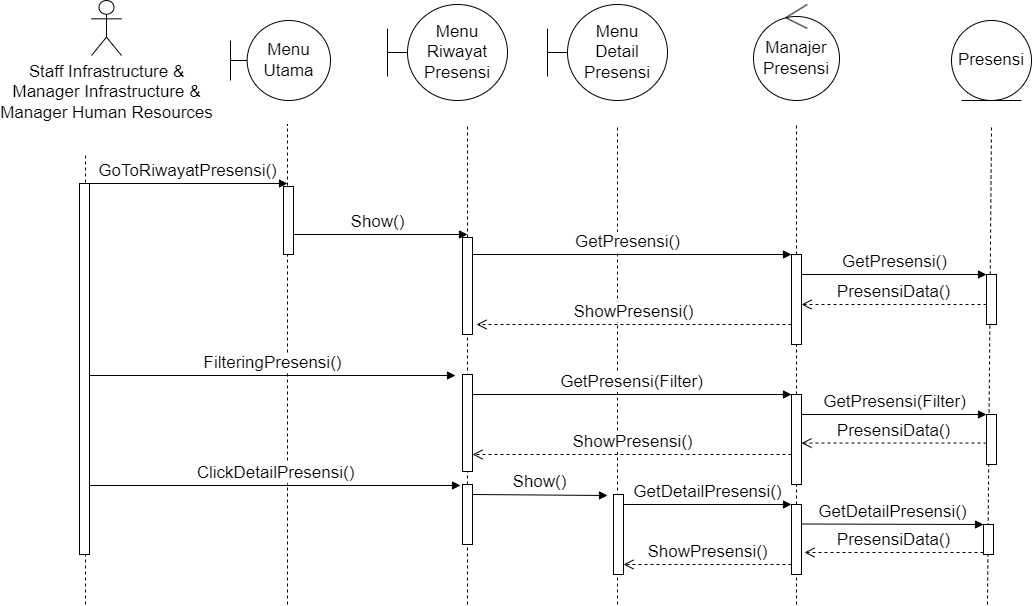

The diagram above was exported from draw.io. Its source (the exported page's mxGraphModel, read from the mxfile embedded in the PNG):
<mxGraphModel dx="942" dy="567" grid="1" gridSize="10" guides="1" tooltips="1" connect="1" arrows="1" fold="1" page="1" pageScale="1" pageWidth="850" pageHeight="1100" math="0" shadow="0">
  <root>
    <mxCell id="0" />
    <mxCell id="1" parent="0" />
    <mxCell id="MwfMmh9F3b5vrsHz_wKC-5" value="" style="endArrow=none;dashed=1;html=1;rounded=0;fontSize=17;" parent="1" edge="1">
      <mxGeometry width="50" height="50" relative="1" as="geometry">
        <mxPoint x="730" y="830" as="sourcePoint" />
        <mxPoint x="730" y="350" as="targetPoint" />
      </mxGeometry>
    </mxCell>
    <mxCell id="SX7ozKjXAwD4T_ZVOxpk-8" value="PresensiData()" style="html=1;verticalAlign=bottom;endArrow=open;dashed=1;endSize=8;curved=0;rounded=0;fontSize=17;" parent="1" edge="1" source="7gtW58yATGas2TOn960C-5">
      <mxGeometry relative="1" as="geometry">
        <mxPoint x="1074" y="530" as="sourcePoint" />
        <mxPoint x="914" y="530" as="targetPoint" />
      </mxGeometry>
    </mxCell>
    <mxCell id="SX7ozKjXAwD4T_ZVOxpk-3" value="GetPresensi()" style="html=1;verticalAlign=bottom;endArrow=block;curved=0;rounded=0;fontSize=17;entryX=0;entryY=0;entryDx=0;entryDy=0;entryPerimeter=0;" parent="1" edge="1" target="yrkoGPqek1J716Wl2nS3-41">
      <mxGeometry width="80" relative="1" as="geometry">
        <mxPoint x="575" y="480" as="sourcePoint" />
        <mxPoint x="840" y="480" as="targetPoint" />
      </mxGeometry>
    </mxCell>
    <mxCell id="yrkoGPqek1J716Wl2nS3-1" value="Staff Infrastructure &amp;amp;&lt;div style=&quot;font-size: 17px;&quot;&gt;Manager Infrastructure &amp;amp;&lt;/div&gt;&lt;div style=&quot;font-size: 17px;&quot;&gt;Manager Human Resources&lt;/div&gt;" style="shape=umlActor;verticalLabelPosition=bottom;verticalAlign=top;html=1;fontSize=17;" parent="1" vertex="1">
      <mxGeometry x="204" y="226" width="30" height="55" as="geometry" />
    </mxCell>
    <mxCell id="yrkoGPqek1J716Wl2nS3-3" value="Menu&lt;div&gt;Utama&lt;/div&gt;" style="shape=umlBoundary;whiteSpace=wrap;html=1;fontSize=17;" parent="1" vertex="1">
      <mxGeometry x="343" y="246" width="100" height="80" as="geometry" />
    </mxCell>
    <mxCell id="yrkoGPqek1J716Wl2nS3-13" value="Menu&lt;div style=&quot;font-size: 17px;&quot;&gt;Riwayat&lt;/div&gt;&lt;div style=&quot;font-size: 17px;&quot;&gt;Presensi&lt;/div&gt;" style="shape=umlBoundary;whiteSpace=wrap;html=1;fontSize=17;" parent="1" vertex="1">
      <mxGeometry x="500" y="230" width="120" height="96" as="geometry" />
    </mxCell>
    <mxCell id="yrkoGPqek1J716Wl2nS3-15" value="" style="endArrow=none;dashed=1;html=1;rounded=0;fontSize=17;" parent="1" edge="1">
      <mxGeometry width="50" height="50" relative="1" as="geometry">
        <mxPoint x="198" y="408" as="sourcePoint" />
        <mxPoint x="198" y="379" as="targetPoint" />
      </mxGeometry>
    </mxCell>
    <mxCell id="yrkoGPqek1J716Wl2nS3-16" value="" style="endArrow=none;dashed=1;html=1;rounded=0;fontSize=17;" parent="1" edge="1">
      <mxGeometry width="50" height="50" relative="1" as="geometry">
        <mxPoint x="400" y="411" as="sourcePoint" />
        <mxPoint x="400" y="350" as="targetPoint" />
      </mxGeometry>
    </mxCell>
    <mxCell id="yrkoGPqek1J716Wl2nS3-18" value="GoToRiwayatPresensi()" style="html=1;verticalAlign=bottom;endArrow=block;curved=0;rounded=0;fontSize=17;exitX=0.8;exitY=0;exitDx=0;exitDy=0;exitPerimeter=0;" parent="1" edge="1" source="SX7ozKjXAwD4T_ZVOxpk-9">
      <mxGeometry width="80" relative="1" as="geometry">
        <mxPoint x="220" y="409" as="sourcePoint" />
        <mxPoint x="400" y="409" as="targetPoint" />
      </mxGeometry>
    </mxCell>
    <mxCell id="yrkoGPqek1J716Wl2nS3-21" value="Show()" style="html=1;verticalAlign=bottom;endArrow=block;curved=0;rounded=0;fontSize=17;" parent="1" edge="1">
      <mxGeometry width="80" relative="1" as="geometry">
        <mxPoint x="400" y="460" as="sourcePoint" />
        <mxPoint x="580" y="460" as="targetPoint" />
      </mxGeometry>
    </mxCell>
    <mxCell id="yrkoGPqek1J716Wl2nS3-22" value="" style="endArrow=none;dashed=1;html=1;rounded=0;fontSize=17;" parent="1" source="yrkoGPqek1J716Wl2nS3-33" edge="1">
      <mxGeometry width="50" height="50" relative="1" as="geometry">
        <mxPoint x="579.76" y="650.9524274553571" as="sourcePoint" />
        <mxPoint x="580" y="350" as="targetPoint" />
      </mxGeometry>
    </mxCell>
    <mxCell id="yrkoGPqek1J716Wl2nS3-27" value="" style="endArrow=none;dashed=1;html=1;rounded=0;fontSize=17;" parent="1" source="yrkoGPqek1J716Wl2nS3-41" edge="1">
      <mxGeometry width="50" height="50" relative="1" as="geometry">
        <mxPoint x="908.58" y="650.9524274553571" as="sourcePoint" />
        <mxPoint x="909" y="350" as="targetPoint" />
      </mxGeometry>
    </mxCell>
    <mxCell id="yrkoGPqek1J716Wl2nS3-32" value="" style="endArrow=none;dashed=1;html=1;rounded=0;fontSize=17;" parent="1" target="yrkoGPqek1J716Wl2nS3-30" edge="1">
      <mxGeometry width="50" height="50" relative="1" as="geometry">
        <mxPoint x="400" y="830" as="sourcePoint" />
        <mxPoint x="400" y="380" as="targetPoint" />
      </mxGeometry>
    </mxCell>
    <mxCell id="yrkoGPqek1J716Wl2nS3-30" value="" style="html=1;points=[[0,0,0,0,5],[0,1,0,0,-5],[1,0,0,0,5],[1,1,0,0,-5]];perimeter=orthogonalPerimeter;outlineConnect=0;targetShapes=umlLifeline;portConstraint=eastwest;newEdgeStyle={&quot;curved&quot;:0,&quot;rounded&quot;:0};fontSize=17;" parent="1" vertex="1">
      <mxGeometry x="396" y="412" width="10" height="68" as="geometry" />
    </mxCell>
    <mxCell id="yrkoGPqek1J716Wl2nS3-34" value="" style="endArrow=none;dashed=1;html=1;rounded=0;fontSize=17;" parent="1" source="MwfMmh9F3b5vrsHz_wKC-2" target="yrkoGPqek1J716Wl2nS3-33" edge="1">
      <mxGeometry width="50" height="50" relative="1" as="geometry">
        <mxPoint x="580" y="830" as="sourcePoint" />
        <mxPoint x="579.76" y="380" as="targetPoint" />
        <Array as="points" />
      </mxGeometry>
    </mxCell>
    <mxCell id="yrkoGPqek1J716Wl2nS3-33" value="" style="html=1;points=[[0,0,0,0,5],[0,1,0,0,-5],[1,0,0,0,5],[1,1,0,0,-5]];perimeter=orthogonalPerimeter;outlineConnect=0;targetShapes=umlLifeline;portConstraint=eastwest;newEdgeStyle={&quot;curved&quot;:0,&quot;rounded&quot;:0};fontSize=17;" parent="1" vertex="1">
      <mxGeometry x="575" y="463" width="10" height="97" as="geometry" />
    </mxCell>
    <mxCell id="yrkoGPqek1J716Wl2nS3-42" value="" style="endArrow=none;dashed=1;html=1;rounded=0;fontSize=17;" parent="1" source="7gtW58yATGas2TOn960C-9" target="yrkoGPqek1J716Wl2nS3-41" edge="1">
      <mxGeometry width="50" height="50" relative="1" as="geometry">
        <mxPoint x="909" y="690" as="sourcePoint" />
        <mxPoint x="908.58" y="380" as="targetPoint" />
      </mxGeometry>
    </mxCell>
    <mxCell id="yrkoGPqek1J716Wl2nS3-41" value="" style="html=1;points=[[0,0,0,0,5],[0,1,0,0,-5],[1,0,0,0,5],[1,1,0,0,-5]];perimeter=orthogonalPerimeter;outlineConnect=0;targetShapes=umlLifeline;portConstraint=eastwest;newEdgeStyle={&quot;curved&quot;:0,&quot;rounded&quot;:0};fontSize=17;" parent="1" vertex="1">
      <mxGeometry x="904" y="480" width="10" height="90" as="geometry" />
    </mxCell>
    <mxCell id="yrkoGPqek1J716Wl2nS3-45" value="Manajer&lt;div style=&quot;font-size: 17px;&quot;&gt;Presensi&lt;/div&gt;" style="ellipse;shape=umlControl;whiteSpace=wrap;html=1;fontSize=17;" parent="1" vertex="1">
      <mxGeometry x="866" y="230" width="86" height="96" as="geometry" />
    </mxCell>
    <mxCell id="JCtwv3pKvbuTHH9uKSVk-5" value="Presensi" style="ellipse;shape=umlEntity;whiteSpace=wrap;html=1;fontSize=17;" parent="1" vertex="1">
      <mxGeometry x="1064" y="246" width="80" height="80" as="geometry" />
    </mxCell>
    <mxCell id="SX7ozKjXAwD4T_ZVOxpk-4" value="" style="endArrow=none;dashed=1;html=1;rounded=0;fontSize=17;" parent="1" edge="1">
      <mxGeometry width="50" height="50" relative="1" as="geometry">
        <mxPoint x="1100" y="830" as="sourcePoint" />
        <mxPoint x="1104" y="350" as="targetPoint" />
      </mxGeometry>
    </mxCell>
    <mxCell id="SX7ozKjXAwD4T_ZVOxpk-10" value="" style="endArrow=none;dashed=1;html=1;rounded=0;fontSize=17;" parent="1" target="SX7ozKjXAwD4T_ZVOxpk-9" edge="1">
      <mxGeometry width="50" height="50" relative="1" as="geometry">
        <mxPoint x="198" y="830" as="sourcePoint" />
        <mxPoint x="198" y="380" as="targetPoint" />
      </mxGeometry>
    </mxCell>
    <mxCell id="SX7ozKjXAwD4T_ZVOxpk-9" value="" style="html=1;points=[[0,0,0,0,5],[0,1,0,0,-5],[1,0,0,0,5],[1,1,0,0,-5]];perimeter=orthogonalPerimeter;outlineConnect=0;targetShapes=umlLifeline;portConstraint=eastwest;newEdgeStyle={&quot;curved&quot;:0,&quot;rounded&quot;:0};fontSize=17;" parent="1" vertex="1">
      <mxGeometry x="192" y="409" width="10" height="371" as="geometry" />
    </mxCell>
    <mxCell id="7gtW58yATGas2TOn960C-3" value="ShowPresensi()" style="html=1;verticalAlign=bottom;endArrow=open;dashed=1;endSize=8;curved=0;rounded=0;fontSize=17;" parent="1" source="yrkoGPqek1J716Wl2nS3-41" edge="1">
      <mxGeometry relative="1" as="geometry">
        <mxPoint x="749" y="550" as="sourcePoint" />
        <mxPoint x="589" y="550" as="targetPoint" />
      </mxGeometry>
    </mxCell>
    <mxCell id="7gtW58yATGas2TOn960C-4" value="GetPresensi()" style="html=1;verticalAlign=bottom;endArrow=block;curved=0;rounded=0;fontSize=17;" parent="1" edge="1" target="7gtW58yATGas2TOn960C-5">
      <mxGeometry width="80" relative="1" as="geometry">
        <mxPoint x="914" y="500" as="sourcePoint" />
        <mxPoint x="1069" y="500" as="targetPoint" />
      </mxGeometry>
    </mxCell>
    <mxCell id="7gtW58yATGas2TOn960C-5" value="" style="html=1;points=[[0,0,0,0,5],[0,1,0,0,-5],[1,0,0,0,5],[1,1,0,0,-5]];perimeter=orthogonalPerimeter;outlineConnect=0;targetShapes=umlLifeline;portConstraint=eastwest;newEdgeStyle={&quot;curved&quot;:0,&quot;rounded&quot;:0};fontSize=17;" parent="1" vertex="1">
      <mxGeometry x="1099" y="500" width="10" height="50" as="geometry" />
    </mxCell>
    <mxCell id="7gtW58yATGas2TOn960C-6" value="FilteringPresensi()" style="html=1;verticalAlign=bottom;endArrow=block;curved=0;rounded=0;fontSize=17;" parent="1" edge="1" source="SX7ozKjXAwD4T_ZVOxpk-9">
      <mxGeometry width="80" relative="1" as="geometry">
        <mxPoint x="224" y="600" as="sourcePoint" />
        <mxPoint x="568" y="601" as="targetPoint" />
      </mxGeometry>
    </mxCell>
    <mxCell id="7gtW58yATGas2TOn960C-8" value="" style="endArrow=none;dashed=1;html=1;rounded=0;fontSize=17;" parent="1" target="7gtW58yATGas2TOn960C-7" edge="1">
      <mxGeometry width="50" height="50" relative="1" as="geometry">
        <mxPoint x="580" y="690" as="sourcePoint" />
        <mxPoint x="580" y="560" as="targetPoint" />
      </mxGeometry>
    </mxCell>
    <mxCell id="7gtW58yATGas2TOn960C-7" value="" style="html=1;points=[[0,0,0,0,5],[0,1,0,0,-5],[1,0,0,0,5],[1,1,0,0,-5]];perimeter=orthogonalPerimeter;outlineConnect=0;targetShapes=umlLifeline;portConstraint=eastwest;newEdgeStyle={&quot;curved&quot;:0,&quot;rounded&quot;:0};fontSize=17;" parent="1" vertex="1">
      <mxGeometry x="575" y="600" width="10" height="97" as="geometry" />
    </mxCell>
    <mxCell id="7gtW58yATGas2TOn960C-10" value="" style="endArrow=none;dashed=1;html=1;rounded=0;fontSize=17;" parent="1" source="MwfMmh9F3b5vrsHz_wKC-8" target="7gtW58yATGas2TOn960C-9" edge="1">
      <mxGeometry width="50" height="50" relative="1" as="geometry">
        <mxPoint x="909" y="830" as="sourcePoint" />
        <mxPoint x="909" y="570" as="targetPoint" />
      </mxGeometry>
    </mxCell>
    <mxCell id="7gtW58yATGas2TOn960C-9" value="" style="html=1;points=[[0,0,0,0,5],[0,1,0,0,-5],[1,0,0,0,5],[1,1,0,0,-5]];perimeter=orthogonalPerimeter;outlineConnect=0;targetShapes=umlLifeline;portConstraint=eastwest;newEdgeStyle={&quot;curved&quot;:0,&quot;rounded&quot;:0};fontSize=17;" parent="1" vertex="1">
      <mxGeometry x="904" y="620" width="10" height="90" as="geometry" />
    </mxCell>
    <mxCell id="7gtW58yATGas2TOn960C-11" value="GetPresensi(Filter)" style="html=1;verticalAlign=bottom;endArrow=block;curved=0;rounded=0;fontSize=17;" parent="1" target="7gtW58yATGas2TOn960C-9" edge="1">
      <mxGeometry width="80" relative="1" as="geometry">
        <mxPoint x="585" y="620" as="sourcePoint" />
        <mxPoint x="760" y="620" as="targetPoint" />
      </mxGeometry>
    </mxCell>
    <mxCell id="7gtW58yATGas2TOn960C-12" value="GetPresensi(Filter)" style="html=1;verticalAlign=bottom;endArrow=block;curved=0;rounded=0;fontSize=17;" parent="1" edge="1" target="7gtW58yATGas2TOn960C-15">
      <mxGeometry width="80" relative="1" as="geometry">
        <mxPoint x="914" y="640" as="sourcePoint" />
        <mxPoint x="1069" y="640" as="targetPoint" />
      </mxGeometry>
    </mxCell>
    <mxCell id="7gtW58yATGas2TOn960C-14" value="PresensiData()" style="html=1;verticalAlign=bottom;endArrow=open;dashed=1;endSize=8;curved=0;rounded=0;fontSize=17;" parent="1" edge="1">
      <mxGeometry relative="1" as="geometry">
        <mxPoint x="1099" y="668.5799999999999" as="sourcePoint" />
        <mxPoint x="914" y="668.58" as="targetPoint" />
      </mxGeometry>
    </mxCell>
    <mxCell id="7gtW58yATGas2TOn960C-15" value="" style="html=1;points=[[0,0,0,0,5],[0,1,0,0,-5],[1,0,0,0,5],[1,1,0,0,-5]];perimeter=orthogonalPerimeter;outlineConnect=0;targetShapes=umlLifeline;portConstraint=eastwest;newEdgeStyle={&quot;curved&quot;:0,&quot;rounded&quot;:0};fontSize=17;" parent="1" vertex="1">
      <mxGeometry x="1099" y="640" width="10" height="50" as="geometry" />
    </mxCell>
    <mxCell id="7gtW58yATGas2TOn960C-18" value="ShowPresensi()" style="html=1;verticalAlign=bottom;endArrow=open;dashed=1;endSize=8;curved=0;rounded=0;fontSize=17;" parent="1" edge="1" source="7gtW58yATGas2TOn960C-9">
      <mxGeometry relative="1" as="geometry">
        <mxPoint x="840" y="680" as="sourcePoint" />
        <mxPoint x="585" y="680" as="targetPoint" />
      </mxGeometry>
    </mxCell>
    <mxCell id="MwfMmh9F3b5vrsHz_wKC-1" value="Menu&lt;div style=&quot;font-size: 17px;&quot;&gt;Detail&lt;/div&gt;&lt;div style=&quot;font-size: 17px;&quot;&gt;Presensi&lt;/div&gt;" style="shape=umlBoundary;whiteSpace=wrap;html=1;fontSize=17;" parent="1" vertex="1">
      <mxGeometry x="660" y="230" width="120" height="96" as="geometry" />
    </mxCell>
    <mxCell id="MwfMmh9F3b5vrsHz_wKC-3" value="" style="endArrow=none;dashed=1;html=1;rounded=0;fontSize=17;" parent="1" target="MwfMmh9F3b5vrsHz_wKC-2" edge="1">
      <mxGeometry width="50" height="50" relative="1" as="geometry">
        <mxPoint x="580" y="830" as="sourcePoint" />
        <mxPoint x="580" y="560" as="targetPoint" />
        <Array as="points" />
      </mxGeometry>
    </mxCell>
    <mxCell id="MwfMmh9F3b5vrsHz_wKC-2" value="" style="html=1;points=[[0,0,0,0,5],[0,1,0,0,-5],[1,0,0,0,5],[1,1,0,0,-5]];perimeter=orthogonalPerimeter;outlineConnect=0;targetShapes=umlLifeline;portConstraint=eastwest;newEdgeStyle={&quot;curved&quot;:0,&quot;rounded&quot;:0};fontSize=17;" parent="1" vertex="1">
      <mxGeometry x="575" y="710" width="10" height="60" as="geometry" />
    </mxCell>
    <mxCell id="MwfMmh9F3b5vrsHz_wKC-4" value="ClickDetailPresensi()" style="html=1;verticalAlign=bottom;endArrow=block;curved=0;rounded=0;fontSize=17;" parent="1" edge="1" source="SX7ozKjXAwD4T_ZVOxpk-9">
      <mxGeometry width="80" relative="1" as="geometry">
        <mxPoint x="229" y="710" as="sourcePoint" />
        <mxPoint x="573" y="711" as="targetPoint" />
      </mxGeometry>
    </mxCell>
    <mxCell id="MwfMmh9F3b5vrsHz_wKC-6" value="" style="html=1;points=[[0,0,0,0,5],[0,1,0,0,-5],[1,0,0,0,5],[1,1,0,0,-5]];perimeter=orthogonalPerimeter;outlineConnect=0;targetShapes=umlLifeline;portConstraint=eastwest;newEdgeStyle={&quot;curved&quot;:0,&quot;rounded&quot;:0};fontSize=17;" parent="1" vertex="1">
      <mxGeometry x="726" y="720" width="10" height="80" as="geometry" />
    </mxCell>
    <mxCell id="MwfMmh9F3b5vrsHz_wKC-7" value="Show()" style="html=1;verticalAlign=bottom;endArrow=block;curved=0;rounded=0;fontSize=17;" parent="1" edge="1">
      <mxGeometry width="80" relative="1" as="geometry">
        <mxPoint x="585" y="720" as="sourcePoint" />
        <mxPoint x="720" y="721" as="targetPoint" />
      </mxGeometry>
    </mxCell>
    <mxCell id="MwfMmh9F3b5vrsHz_wKC-9" value="" style="endArrow=none;dashed=1;html=1;rounded=0;fontSize=17;" parent="1" target="MwfMmh9F3b5vrsHz_wKC-8" edge="1">
      <mxGeometry width="50" height="50" relative="1" as="geometry">
        <mxPoint x="909" y="830" as="sourcePoint" />
        <mxPoint x="909" y="710" as="targetPoint" />
      </mxGeometry>
    </mxCell>
    <mxCell id="MwfMmh9F3b5vrsHz_wKC-8" value="" style="html=1;points=[[0,0,0,0,5],[0,1,0,0,-5],[1,0,0,0,5],[1,1,0,0,-5]];perimeter=orthogonalPerimeter;outlineConnect=0;targetShapes=umlLifeline;portConstraint=eastwest;newEdgeStyle={&quot;curved&quot;:0,&quot;rounded&quot;:0};fontSize=17;" parent="1" vertex="1">
      <mxGeometry x="904" y="730" width="10" height="70" as="geometry" />
    </mxCell>
    <mxCell id="MwfMmh9F3b5vrsHz_wKC-10" value="GetDetailPresensi()" style="html=1;verticalAlign=bottom;endArrow=block;curved=0;rounded=0;fontSize=17;" parent="1" edge="1" target="MwfMmh9F3b5vrsHz_wKC-8">
      <mxGeometry width="80" relative="1" as="geometry">
        <mxPoint x="736" y="730" as="sourcePoint" />
        <mxPoint x="840" y="731" as="targetPoint" />
      </mxGeometry>
    </mxCell>
    <mxCell id="MwfMmh9F3b5vrsHz_wKC-11" value="" style="html=1;points=[[0,0,0,0,5],[0,1,0,0,-5],[1,0,0,0,5],[1,1,0,0,-5]];perimeter=orthogonalPerimeter;outlineConnect=0;targetShapes=umlLifeline;portConstraint=eastwest;newEdgeStyle={&quot;curved&quot;:0,&quot;rounded&quot;:0};fontSize=17;" parent="1" vertex="1">
      <mxGeometry x="1096" y="750" width="10" height="30" as="geometry" />
    </mxCell>
    <mxCell id="MwfMmh9F3b5vrsHz_wKC-12" value="GetDetailPresensi()" style="html=1;verticalAlign=bottom;endArrow=block;curved=0;rounded=0;fontSize=17;" parent="1" edge="1" target="MwfMmh9F3b5vrsHz_wKC-11">
      <mxGeometry width="80" relative="1" as="geometry">
        <mxPoint x="914" y="749.5" as="sourcePoint" />
        <mxPoint x="1100" y="750" as="targetPoint" />
      </mxGeometry>
    </mxCell>
    <mxCell id="MwfMmh9F3b5vrsHz_wKC-14" value="PresensiData()" style="html=1;verticalAlign=bottom;endArrow=open;dashed=1;endSize=8;curved=0;rounded=0;fontSize=17;" parent="1" edge="1">
      <mxGeometry relative="1" as="geometry">
        <mxPoint x="1096" y="778" as="sourcePoint" />
        <mxPoint x="917" y="778" as="targetPoint" />
      </mxGeometry>
    </mxCell>
    <mxCell id="MwfMmh9F3b5vrsHz_wKC-15" value="ShowPresensi()" style="html=1;verticalAlign=bottom;endArrow=open;dashed=1;endSize=8;curved=0;rounded=0;fontSize=17;" parent="1" edge="1" source="MwfMmh9F3b5vrsHz_wKC-8">
      <mxGeometry relative="1" as="geometry">
        <mxPoint x="836" y="790" as="sourcePoint" />
        <mxPoint x="736" y="790" as="targetPoint" />
      </mxGeometry>
    </mxCell>
  </root>
</mxGraphModel>